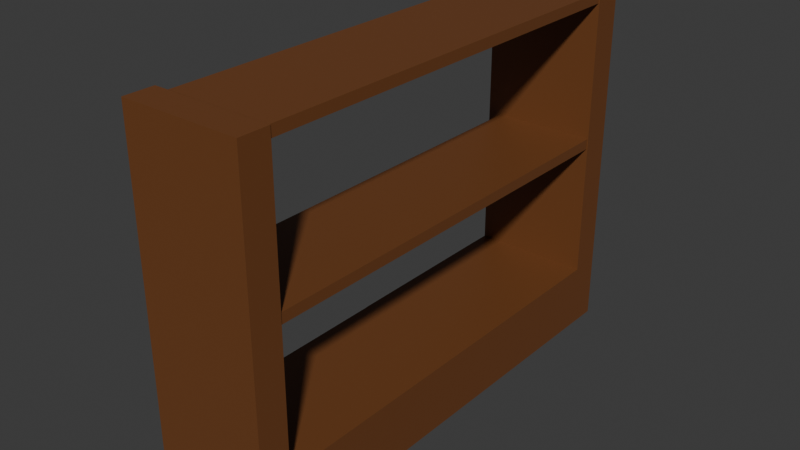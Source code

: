 # Source: Bookshelf.blend  (saved by Blender 4.1.24; exported with 4.5.12 LTS)
import bpy
from mathutils import Matrix  # noqa: F401  (used for matrix-valued properties, if any)

bpy.ops.wm.read_factory_settings(use_empty=True)
scene = bpy.context.scene
scene.name = 'Scene'

# ---- collections
col_collection = bpy.data.collections.new('Collection'); scene.collection.children.link(col_collection)

# ---- materials (node trees are filled in below, after node groups)
mat_material_023 = bpy.data.materials.new('Material.023')
mat_material_023.use_transparent_shadow = False
mat_material_009 = bpy.data.materials.new('Material.009')
mat_material_009.use_transparent_shadow = False

# ---- material node trees
mat_material_023.use_nodes = True; mat_material_023.node_tree.nodes.clear()
_N = mat_material_023.node_tree.nodes; _L = mat_material_023.node_tree.links
n0 = _N.new('ShaderNodeBsdfPrincipled'); n0.name = 'Principled BSDF'; n0.location = (10, 300)
n0.inputs[0].default_value = (0.1651, 0.05781, 0.01681, 1.0)
n1 = _N.new('ShaderNodeOutputMaterial'); n1.name = 'Material Output'; n1.location = (300, 300)
_L.new(n0.outputs[0], n1.inputs[0])
n1.is_active_output = True
mat_material_009.use_nodes = True; mat_material_009.node_tree.nodes.clear()
_N = mat_material_009.node_tree.nodes; _L = mat_material_009.node_tree.links
n0 = _N.new('ShaderNodeBsdfPrincipled'); n0.name = 'Principled BSDF'; n0.location = (10, 300)
n0.inputs[0].default_value = (0.1651, 0.05781, 0.01681, 1.0)
n1 = _N.new('ShaderNodeOutputMaterial'); n1.name = 'Material Output'; n1.location = (300, 300)
_L.new(n0.outputs[0], n1.inputs[0])
n1.is_active_output = True

# ---- world
world_world = bpy.data.worlds.new('World'); scene.world = world_world
world_world.use_nodes = True; world_world.node_tree.nodes.clear()
_N = world_world.node_tree.nodes; _L = world_world.node_tree.links
n0 = _N.new('ShaderNodeOutputWorld'); n0.name = 'World Output'; n0.location = (300, 300)
n1 = _N.new('ShaderNodeBackground'); n1.name = 'Background'; n1.location = (10, 300)
n1.inputs[0].default_value = (0.05088, 0.05088, 0.05088, 1.0)
_L.new(n1.outputs[0], n0.inputs[0])
n0.is_active_output = True
world_world.color = (0.05088, 0.05088, 0.05088)
world_world.use_sun_shadow = False
world_world.sun_shadow_jitter_overblur = 0.0

# ---- meshes
me_cube_008 = bpy.data.meshes.new('Cube.008')
me_cube_008.from_pydata([(1.0, -0.875, 0.7564), (1.0, -0.875, -0.003886), (-1.0, -0.875, -0.003887), (-1.0, -0.875, 0.7564), (1.0, 0.8746, -0.003886), (1.0, 0.8746, 0.7564), (-1.0, 0.8746, 0.7564), (-1.0, 0.8746, -0.003887), (1.0, -0.875, 11.4), (1.0, -0.875, 10.64), (-1.0, -0.875, 10.64), (-1.0, -0.875, 11.4), (1.0, 0.8746, 10.64), (1.0, 0.8746, 11.4), (-1.0, 0.8746, 11.4), (-1.0, 0.8746, 10.64)], [], [(2, 3, 6, 7), (0, 1, 4, 5), (3, 0, 5, 6), (1, 2, 7, 4), (10, 11, 14, 15), (8, 9, 12, 13), (11, 8, 13, 14), (9, 10, 15, 12)])
_uv = me_cube_008.uv_layers.new(name='UVMap')
_uv.uv.foreach_set('vector', [0.625, 0.01562, 0.625, 0.01562, 0.625, 0.01562, 0.625, 0.01562, 0.625, 0.7344, 0.625, 0.7344, 0.625, 0.7344, 0.625, 0.7344, 0.875, 0.7344, 0.625, 0.7344, 0.625, 0.7344, 0.875, 0.7344, 0.625, 0.7344, 0.875, 0.7344, 0.875, 0.7344, 0.625, 0.7344, 0.625, 0.01562, 0.625, 0.01562, 0.625, 0.01562, 0.625, 0.01562, 0.625, 0.7344, 0.625, 0.7344, 0.625, 0.7344, 0.625, 0.7344, 0.875, 0.7344, 0.625, 0.7344, 0.625, 0.7344, 0.875, 0.7344, 0.625, 0.7344, 0.875, 0.7344, 0.875, 0.7344, 0.625, 0.7344])
me_cube_008.materials.append(mat_material_023)
me_cube_008.update()
me_cube_004 = bpy.data.meshes.new('Cube.004')
me_cube_004.from_pydata([(0.1026, 0.4169, 0.0), (0.1026, -0.4169, 0.0), (0.1026, -0.4169, 0.1117), (-0.1026, 0.4169, 0.0), (-0.1026, -0.4169, 0.0), (-0.1026, -0.4169, 0.1117), (0.1026, 0.3648, 0.0), (-0.1199, 0.3481, 0.09638), (0.1026, 0.3648, 0.1117), (-0.1199, 0.3481, 0.01563), (-0.1026, -0.3648, 0.6177), (0.1026, 0.3648, 0.6177), (0.1026, -0.3648, 0.1117), (-0.1199, -0.3472, 0.01448), (0.1026, -0.3648, 0.0), (0.1026, 0.4169, 0.6177), (-0.1026, 0.4169, 0.6177), (-0.1026, 0.3648, 0.6177), (-0.1026, -0.4169, 0.6177), (0.1026, -0.4169, 0.6177), (0.1026, -0.3648, 0.6177), (-0.1199, -0.3472, 0.09418), (0.1026, -0.04955, 0.0), (0.1026, 0.04955, 0.0), (0.1026, -0.01652, 0.0), (0.1026, 0.01652, 0.0), (-0.1199, 0.04351, 0.09638), (-0.1199, -0.04564, 0.09418), (-0.1026, 0.01652, 0.1117), (-0.1026, -0.01652, 0.1117), (0.1026, 0.04955, 0.1117), (0.1026, -0.04955, 0.1117), (0.1026, 0.01652, 0.1117), (0.1026, -0.01652, 0.1117), (-0.1199, -0.04564, 0.01448), (-0.1199, 0.04351, 0.01563), (-0.1026, -0.01652, 0.0), (-0.1026, 0.01652, 0.0), (-0.1026, 0.3648, 0.1117), (-0.1026, 0.3648, 0.0), (-0.1026, 0.02436, 0.1117), (-0.1026, 0.02436, 0.0), (-0.1026, -0.3648, 0.1117), (-0.1026, -0.3648, 0.0), (-0.1026, -0.02617, 0.0), (-0.1026, -0.02617, 0.1117), (-0.1026, -0.3646, 0.3664), (-0.1026, -0.3646, 0.4089), (0.1026, -0.3646, 0.4089), (0.1026, -0.3646, 0.3664)], [], [(14, 12, 2, 1), (1, 2, 5, 4), (6, 39, 3, 0), (5, 2, 19, 18), (2, 12, 20, 19), (0, 15, 11, 8, 6), (4, 5, 42, 43), (28, 32, 30, 8, 38, 40), (1, 4, 43, 14), (31, 12, 14, 22), (12, 42, 10, 20), (42, 5, 18, 10), (18, 19, 20, 10), (46, 49, 48, 47), (17, 11, 15, 16), (3, 16, 15, 0), (38, 17, 16, 3, 39), (8, 11, 17, 38), (44, 22, 14, 43), (21, 27, 34, 13), (8, 30, 23, 6), (26, 7, 9, 35), (31, 22, 24, 33), (33, 24, 25, 32), (32, 25, 23, 30), (29, 33, 32, 28), (22, 44, 36, 24), (24, 36, 37, 25), (25, 37, 41, 23), (37, 36, 44, 45, 29, 28, 40, 41), (31, 33, 29, 45, 42, 12), (39, 6, 23, 41), (9, 7, 38, 39), (26, 35, 41, 40), (35, 9, 39, 41), (7, 26, 40, 38), (21, 13, 43, 42), (34, 27, 45, 44), (13, 34, 44, 43), (27, 21, 42, 45)])
_uv = me_cube_004.uv_layers.new(name='UVMap')
_uv.uv.foreach_set('vector', [0.375, 0.2344, 0.625, 0.2344, 0.625, 0.25, 0.375, 0.25, 0.375, 0.25, 0.625, 0.25, 0.625, 0.5, 0.375, 0.5, 0.125, 0.7344, 0.375, 0.7344, 0.375, 0.75, 0.125, 0.75, 0.625, 0.5, 0.625, 0.25, 0.625, 0.25, 0.625, 0.5, 0.625, 0.25, 0.625, 0.2344, 0.625, 0.2344, 0.625, 0.25, 0.375, 0.0, 0.625, 0.0, 0.625, 0.01562, 0.625, 0.01562, 0.375, 0.01562, 0.375, 0.5, 0.625, 0.5, 0.625, 0.5156, 0.375, 0.5156, 0.625, 0.63, 0.875, 0.63, 0.875, 0.6399, 0.875, 0.7344, 0.625, 0.7344, 0.625, 0.6399, 0.125, 0.5, 0.375, 0.5, 0.375, 0.5156, 0.125, 0.5156, 0.625, 0.1399, 0.625, 0.2344, 0.375, 0.2344, 0.375, 0.1399, 0.875, 0.5156, 0.625, 0.5156, 0.625, 0.5156, 0.875, 0.5156, 0.625, 0.5156, 0.625, 0.5, 0.625, 0.5, 0.625, 0.5156, 0.625, 0.5, 0.875, 0.5, 0.875, 0.5156, 0.625, 0.5156, 0.625, 0.7344, 0.875, 0.7344, 0.875, 0.7344, 0.625, 0.7344, 0.625, 0.7344, 0.875, 0.7344, 0.875, 0.75, 0.625, 0.75, 0.375, 0.75, 0.625, 0.75, 0.625, 1.0, 0.375, 1.0, 0.625, 0.7344, 0.625, 0.7344, 0.625, 0.75, 0.375, 0.75, 0.375, 0.7344, 0.875, 0.7344, 0.875, 0.7344, 0.625, 0.7344, 0.625, 0.7344, 0.375, 0.6101, 0.125, 0.6101, 0.125, 0.5156, 0.375, 0.5156, 0.6148, 0.5258, 0.6148, 0.6, 0.3852, 0.6, 0.3852, 0.5258, 0.625, 0.01562, 0.625, 0.1101, 0.375, 0.1101, 0.375, 0.01562, 0.6157, 0.6491, 0.6157, 0.7251, 0.3843, 0.7251, 0.3843, 0.6491, 0.625, 0.1399, 0.375, 0.1399, 0.375, 0.13, 0.625, 0.13, 0.625, 0.13, 0.375, 0.13, 0.375, 0.12, 0.625, 0.12, 0.625, 0.12, 0.375, 0.12, 0.375, 0.1101, 0.625, 0.1101, 0.625, 0.62, 0.875, 0.62, 0.875, 0.63, 0.625, 0.63, 0.125, 0.6101, 0.375, 0.6101, 0.375, 0.62, 0.125, 0.62, 0.125, 0.62, 0.375, 0.62, 0.375, 0.63, 0.125, 0.63, 0.125, 0.63, 0.375, 0.63, 0.375, 0.6399, 0.125, 0.6399, 0.375, 0.63, 0.375, 0.62, 0.375, 0.6101, 0.625, 0.6101, 0.625, 0.62, 0.625, 0.63, 0.625, 0.6399, 0.375, 0.6399, 0.875, 0.6101, 0.875, 0.62, 0.625, 0.62, 0.625, 0.6101, 0.625, 0.5156, 0.875, 0.5156, 0.375, 0.7344, 0.125, 0.7344, 0.125, 0.6399, 0.375, 0.6399, 0.3843, 0.7251, 0.6157, 0.7251, 0.625, 0.7344, 0.375, 0.7344, 0.6157, 0.6491, 0.3843, 0.6491, 0.375, 0.6399, 0.625, 0.6399, 0.3843, 0.6491, 0.3843, 0.7251, 0.375, 0.7344, 0.375, 0.6399, 0.6157, 0.7251, 0.6157, 0.6491, 0.625, 0.6399, 0.625, 0.7344, 0.6148, 0.5258, 0.3852, 0.5258, 0.375, 0.5156, 0.625, 0.5156, 0.3852, 0.6, 0.6148, 0.6, 0.625, 0.6101, 0.375, 0.6101, 0.3852, 0.5258, 0.3852, 0.6, 0.375, 0.6101, 0.375, 0.5156, 0.6148, 0.6, 0.6148, 0.5258, 0.625, 0.5156, 0.625, 0.6101])
me_cube_004.materials.append(mat_material_009)
me_cube_004.update()

# ---- objects
ob_raft = bpy.data.objects.new('Raft', me_cube_008)
ob_bookshelf = bpy.data.objects.new('Bookshelf', me_cube_004)

# ---- transforms, parenting, visibility, modifiers, constraints
ob_raft.parent = ob_bookshelf
ob_raft.matrix_parent_inverse = Matrix(((1.0, -0.0, 0.0, -0.0), (-0.0, 1.0, -0.0, 0.0), (0.0, -0.0, 1.0, 0.1117), (-0.0, 0.0, -0.0, 1.0)))
ob_raft.location = (0.01143, 0.0, 0.2351)
ob_raft.rotation_euler = (0.0, 0.0, -3.142)
ob_raft.scale = (0.08941, 0.4169, 0.02376)
ob_bookshelf.location = (0.0, 0.0, 0.0)

# ---- collection membership
col_collection.objects.link(ob_raft)
col_collection.objects.link(ob_bookshelf)

# ---- scene / render settings (as saved in the file)
scene.frame_start = 1; scene.frame_end = 250; scene.frame_set(1)
scene.render.engine = 'BLENDER_EEVEE_NEXT'
scene.cycles.sampling_pattern = 'TABULATED_SOBOL'
scene.eevee.ray_tracing_options.trace_max_roughness = 0.0
bpy.context.view_layer.update()

# ---- added for rendering (the .blend has no active camera and no usable light): camera, sun
cam_auto = bpy.data.cameras.new('AutoCamera')
cam_auto.lens = 50.0
cam_auto.sensor_width = 36.0
cam_auto.clip_end = 1000.0
ob_auto_camera = bpy.data.objects.new('AutoCamera', cam_auto)
scene.collection.objects.link(ob_auto_camera)
ob_auto_camera.location = (0.973243, -1.17823, 1.09433)
ob_auto_camera.rotation_euler = (1.09748, -7.21219e-08, 0.694738)
scene.camera = ob_auto_camera
light_auto_sun = bpy.data.lights.new('AutoSun', 'SUN')
light_auto_sun.energy = 3.0
light_auto_sun.angle = 0.0523599
ob_auto_sun = bpy.data.objects.new('AutoSun', light_auto_sun)
scene.collection.objects.link(ob_auto_sun)
ob_auto_sun.rotation_euler = (0.872665, 0.174533, 0.523599)
bpy.context.view_layer.update()
